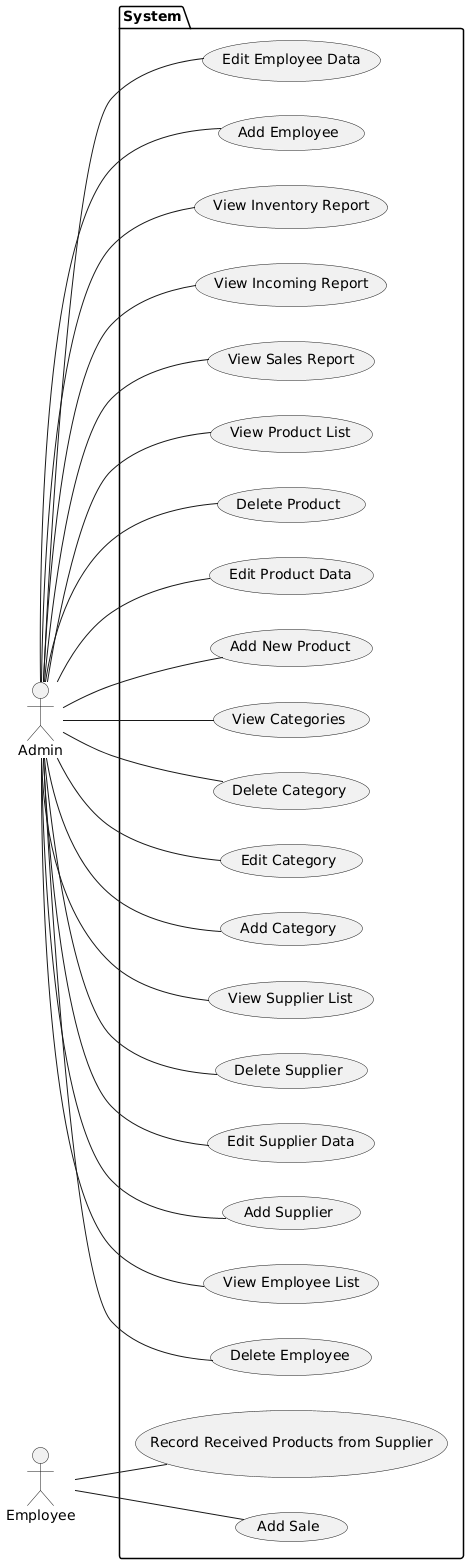

The diagram above was rendered by PlantUML. Its source (embedded in the PNG):
@startuml
left to right direction

actor Admin as A
actor Employee as E

package "System" {
  A -- (Add Employee)
  A -- (Edit Employee Data)
  A -- (Delete Employee)
  A -- (View Employee List)


  A -- (Add Supplier)
  A -- (Edit Supplier Data)
  A -- (Delete Supplier)
  A -- (View Supplier List)

  A -- (Add Category)
  A -- (Edit Category)
  A -- (Delete Category)
  A -- (View Categories)


  A -- (Add New Product)
  A -- (Edit Product Data)
  A -- (Delete Product)
  A -- (View Product List)


  A -- (View Sales Report)
  A -- (View Incoming Report)
  A -- (View Inventory Report)



  E -- (Add Sale)
  E -- (Record Received Products from Supplier)
}
@enduml